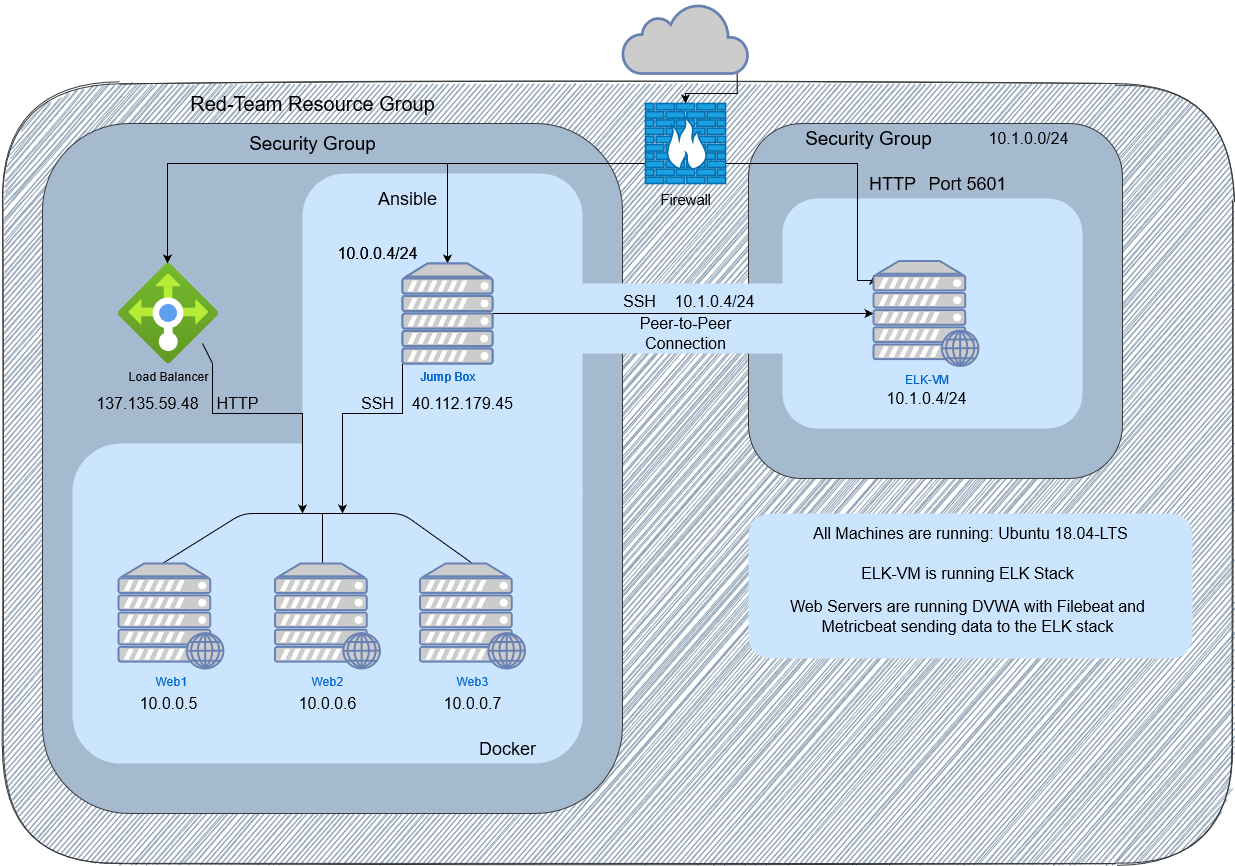

The diagram above was exported from draw.io. Its source (the exported page's mxGraphModel, read from the mxfile embedded in the PNG):
<mxGraphModel dx="2062" dy="1120" grid="1" gridSize="10" guides="1" tooltips="1" connect="1" arrows="1" fold="1" page="1" pageScale="1" pageWidth="850" pageHeight="1100" math="0" shadow="0">
  <root>
    <mxCell id="0" />
    <mxCell id="1" parent="0" />
    <mxCell id="172p8BspreosmCwLdSrn-4" value="" style="rounded=1;whiteSpace=wrap;html=1;strokeColor=#36393d;fillColor=#93A5B8;sketch=1;" parent="1" vertex="1">
      <mxGeometry x="60" y="90" width="1230" height="780" as="geometry" />
    </mxCell>
    <mxCell id="172p8BspreosmCwLdSrn-31" value="" style="rounded=1;whiteSpace=wrap;html=1;fontSize=16;strokeColor=#36393d;fillColor=#A5B9CF;" parent="1" vertex="1">
      <mxGeometry x="100" y="130" width="580" height="690" as="geometry" />
    </mxCell>
    <mxCell id="ZYWDt9HEFOjqhvHtKKLl-1" value="" style="rounded=1;whiteSpace=wrap;html=1;fontSize=16;strokeColor=#36393d;fillColor=#A5B9CF;" parent="1" vertex="1">
      <mxGeometry x="806" y="130" width="374" height="355" as="geometry" />
    </mxCell>
    <mxCell id="rL4BmjRP1hNiDz0-43pi-8" value="" style="rounded=1;whiteSpace=wrap;html=1;fontSize=18;fillColor=#CCE5FF;strokeColor=none;" parent="1" vertex="1">
      <mxGeometry x="610" y="290" width="260" height="70" as="geometry" />
    </mxCell>
    <mxCell id="rL4BmjRP1hNiDz0-43pi-6" value="" style="rounded=1;whiteSpace=wrap;html=1;fontSize=18;fillColor=#CCE5FF;strokeColor=none;" parent="1" vertex="1">
      <mxGeometry x="806" y="520" width="444" height="145" as="geometry" />
    </mxCell>
    <mxCell id="ZYWDt9HEFOjqhvHtKKLl-13" value="" style="rounded=1;whiteSpace=wrap;html=1;fontSize=18;fillColor=#CCE5FF;strokeColor=none;" parent="1" vertex="1">
      <mxGeometry x="840" y="205" width="300" height="230" as="geometry" />
    </mxCell>
    <mxCell id="172p8BspreosmCwLdSrn-45" value="" style="rounded=1;whiteSpace=wrap;html=1;fontSize=18;fillColor=#CCE5FF;strokeColor=none;" parent="1" vertex="1">
      <mxGeometry x="360" y="180" width="280" height="360" as="geometry" />
    </mxCell>
    <mxCell id="172p8BspreosmCwLdSrn-25" value="" style="rounded=1;whiteSpace=wrap;html=1;fontSize=16;fillColor=#cce5ff;dashed=1;dashPattern=1 4;strokeColor=none;" parent="1" vertex="1">
      <mxGeometry x="130" y="450" width="510" height="320" as="geometry" />
    </mxCell>
    <mxCell id="172p8BspreosmCwLdSrn-7" style="edgeStyle=orthogonalEdgeStyle;rounded=0;orthogonalLoop=1;jettySize=auto;html=1;exitX=0.91;exitY=0.5;exitDx=0;exitDy=0;exitPerimeter=0;entryX=0.5;entryY=0;entryDx=0;entryDy=0;entryPerimeter=0;" parent="1" source="172p8BspreosmCwLdSrn-1" target="172p8BspreosmCwLdSrn-2" edge="1">
      <mxGeometry relative="1" as="geometry" />
    </mxCell>
    <mxCell id="172p8BspreosmCwLdSrn-1" value="" style="html=1;outlineConnect=0;fillColor=#CCCCCC;strokeColor=#6881B3;gradientColor=none;gradientDirection=north;strokeWidth=2;shape=mxgraph.networks.cloud;fontColor=#ffffff;" parent="1" vertex="1">
      <mxGeometry x="680" y="10" width="126" height="70" as="geometry" />
    </mxCell>
    <mxCell id="172p8BspreosmCwLdSrn-14" style="edgeStyle=orthogonalEdgeStyle;rounded=0;orthogonalLoop=1;jettySize=auto;html=1;exitX=0;exitY=0.5;exitDx=0;exitDy=0;exitPerimeter=0;fontSize=16;" parent="1" source="172p8BspreosmCwLdSrn-2" target="172p8BspreosmCwLdSrn-9" edge="1">
      <mxGeometry relative="1" as="geometry">
        <Array as="points">
          <mxPoint x="703" y="170" />
          <mxPoint x="505" y="170" />
        </Array>
      </mxGeometry>
    </mxCell>
    <mxCell id="172p8BspreosmCwLdSrn-34" style="edgeStyle=orthogonalEdgeStyle;rounded=0;orthogonalLoop=1;jettySize=auto;html=1;fontSize=18;" parent="1" source="172p8BspreosmCwLdSrn-2" edge="1">
      <mxGeometry relative="1" as="geometry">
        <Array as="points">
          <mxPoint x="225" y="170" />
        </Array>
        <mxPoint x="225" y="270" as="targetPoint" />
      </mxGeometry>
    </mxCell>
    <mxCell id="ZYWDt9HEFOjqhvHtKKLl-12" style="edgeStyle=orthogonalEdgeStyle;rounded=0;orthogonalLoop=1;jettySize=auto;html=1;exitX=1;exitY=0.5;exitDx=0;exitDy=0;exitPerimeter=0;entryX=0;entryY=0.14;entryDx=0;entryDy=0;entryPerimeter=0;" parent="1" source="172p8BspreosmCwLdSrn-2" target="rL4BmjRP1hNiDz0-43pi-13" edge="1">
      <mxGeometry relative="1" as="geometry">
        <Array as="points">
          <mxPoint x="783" y="170" />
          <mxPoint x="915" y="170" />
          <mxPoint x="915" y="287" />
        </Array>
        <mxPoint x="915" y="270" as="targetPoint" />
      </mxGeometry>
    </mxCell>
    <mxCell id="172p8BspreosmCwLdSrn-2" value="Firewall" style="verticalAlign=top;verticalLabelPosition=bottom;labelPosition=center;align=center;html=1;outlineConnect=0;fillColor=#1ba1e2;strokeColor=#006EAF;gradientDirection=north;strokeWidth=2;shape=mxgraph.networks.firewall;fontColor=#050505;fontSize=15;" parent="1" vertex="1">
      <mxGeometry x="703" y="110" width="80" height="80" as="geometry" />
    </mxCell>
    <mxCell id="172p8BspreosmCwLdSrn-8" value="Red-Team Resource Group" style="text;html=1;align=center;verticalAlign=middle;resizable=0;points=[];autosize=1;fontSize=20;strokeWidth=3;" parent="1" vertex="1">
      <mxGeometry x="240" y="95" width="260" height="30" as="geometry" />
    </mxCell>
    <mxCell id="172p8BspreosmCwLdSrn-41" style="edgeStyle=orthogonalEdgeStyle;rounded=0;orthogonalLoop=1;jettySize=auto;html=1;exitX=0;exitY=1;exitDx=0;exitDy=0;exitPerimeter=0;fontSize=18;" parent="1" source="172p8BspreosmCwLdSrn-9" edge="1">
      <mxGeometry relative="1" as="geometry">
        <mxPoint x="400" y="520" as="targetPoint" />
        <Array as="points">
          <mxPoint x="460" y="420" />
          <mxPoint x="400" y="420" />
          <mxPoint x="400" y="520" />
        </Array>
      </mxGeometry>
    </mxCell>
    <mxCell id="172p8BspreosmCwLdSrn-9" value="Jump Box" style="fontColor=#0066CC;verticalAlign=top;verticalLabelPosition=bottom;labelPosition=center;align=center;html=1;outlineConnect=0;fillColor=#CCCCCC;strokeColor=#6881B3;gradientColor=none;gradientDirection=north;strokeWidth=2;shape=mxgraph.networks.server;" parent="1" vertex="1">
      <mxGeometry x="460" y="270" width="90" height="100" as="geometry" />
    </mxCell>
    <mxCell id="172p8BspreosmCwLdSrn-40" style="edgeStyle=orthogonalEdgeStyle;rounded=0;orthogonalLoop=1;jettySize=auto;html=1;fontSize=18;" parent="1" source="rL4BmjRP1hNiDz0-43pi-9" edge="1">
      <mxGeometry relative="1" as="geometry">
        <mxPoint x="360" y="520" as="targetPoint" />
        <Array as="points">
          <mxPoint x="270" y="420" />
          <mxPoint x="360" y="420" />
        </Array>
        <mxPoint x="270" y="370" as="sourcePoint" />
      </mxGeometry>
    </mxCell>
    <mxCell id="172p8BspreosmCwLdSrn-19" value="10.0.0.4/24" style="text;html=1;align=center;verticalAlign=middle;resizable=0;points=[];autosize=1;fontSize=16;" parent="1" vertex="1">
      <mxGeometry x="385" y="250" width="100" height="20" as="geometry" />
    </mxCell>
    <mxCell id="172p8BspreosmCwLdSrn-20" value="10.0.0.5" style="text;html=1;align=center;verticalAlign=middle;resizable=0;points=[];autosize=1;fontSize=16;" parent="1" vertex="1">
      <mxGeometry x="191" y="700" width="70" height="20" as="geometry" />
    </mxCell>
    <mxCell id="172p8BspreosmCwLdSrn-21" value="10.0.0.6" style="text;html=1;align=center;verticalAlign=middle;resizable=0;points=[];autosize=1;fontSize=16;" parent="1" vertex="1">
      <mxGeometry x="350" y="700" width="70" height="20" as="geometry" />
    </mxCell>
    <mxCell id="172p8BspreosmCwLdSrn-22" value="10.0.0.7" style="text;html=1;align=center;verticalAlign=middle;resizable=0;points=[];autosize=1;fontSize=16;" parent="1" vertex="1">
      <mxGeometry x="495" y="700" width="70" height="20" as="geometry" />
    </mxCell>
    <mxCell id="172p8BspreosmCwLdSrn-30" value="Ansible" style="text;html=1;align=center;verticalAlign=middle;resizable=0;points=[];autosize=1;fontSize=18;" parent="1" vertex="1">
      <mxGeometry x="430" y="190" width="70" height="30" as="geometry" />
    </mxCell>
    <mxCell id="172p8BspreosmCwLdSrn-32" value="Security Group" style="text;html=1;align=center;verticalAlign=middle;resizable=0;points=[];autosize=1;fontSize=19;" parent="1" vertex="1">
      <mxGeometry x="300" y="135" width="140" height="30" as="geometry" />
    </mxCell>
    <mxCell id="172p8BspreosmCwLdSrn-33" value="137.135.59.48" style="text;html=1;align=center;verticalAlign=middle;resizable=0;points=[];autosize=1;fontSize=16;" parent="1" vertex="1">
      <mxGeometry x="145" y="400" width="120" height="20" as="geometry" />
    </mxCell>
    <mxCell id="172p8BspreosmCwLdSrn-38" value="" style="endArrow=none;html=1;fontSize=18;exitX=0.5;exitY=0;exitDx=0;exitDy=0;exitPerimeter=0;entryX=0.5;entryY=0;entryDx=0;entryDy=0;entryPerimeter=0;" parent="1" edge="1">
      <mxGeometry width="50" height="50" relative="1" as="geometry">
        <mxPoint x="220" y="570" as="sourcePoint" />
        <mxPoint x="530" y="570" as="targetPoint" />
        <Array as="points">
          <mxPoint x="300" y="520" />
          <mxPoint x="460" y="520" />
        </Array>
      </mxGeometry>
    </mxCell>
    <mxCell id="172p8BspreosmCwLdSrn-39" value="" style="endArrow=none;html=1;fontSize=18;exitX=0.5;exitY=0;exitDx=0;exitDy=0;exitPerimeter=0;" parent="1" edge="1">
      <mxGeometry width="50" height="50" relative="1" as="geometry">
        <mxPoint x="380" y="570" as="sourcePoint" />
        <mxPoint x="380" y="520" as="targetPoint" />
      </mxGeometry>
    </mxCell>
    <mxCell id="172p8BspreosmCwLdSrn-42" value="SSH" style="text;html=1;align=center;verticalAlign=middle;resizable=0;points=[];autosize=1;fontSize=16;" parent="1" vertex="1">
      <mxGeometry x="410" y="400" width="50" height="20" as="geometry" />
    </mxCell>
    <mxCell id="172p8BspreosmCwLdSrn-43" value="HTTP" style="text;html=1;align=center;verticalAlign=middle;resizable=0;points=[];autosize=1;fontSize=16;" parent="1" vertex="1">
      <mxGeometry x="265" y="400" width="60" height="20" as="geometry" />
    </mxCell>
    <mxCell id="172p8BspreosmCwLdSrn-44" value="&lt;div class=&quot;fxc-copyablelabel-temp-element&quot; style=&quot;font-size: 16px;&quot;&gt;40.112.179.45&lt;/div&gt;" style="text;html=1;align=center;verticalAlign=middle;resizable=0;points=[];autosize=1;fontSize=16;" parent="1" vertex="1">
      <mxGeometry x="460" y="400" width="120" height="20" as="geometry" />
    </mxCell>
    <mxCell id="172p8BspreosmCwLdSrn-47" value="Docker" style="text;html=1;align=center;verticalAlign=middle;resizable=0;points=[];autosize=1;fontSize=18;" parent="1" vertex="1">
      <mxGeometry x="530" y="740" width="70" height="30" as="geometry" />
    </mxCell>
    <mxCell id="ZYWDt9HEFOjqhvHtKKLl-2" value="Security Group" style="text;html=1;align=center;verticalAlign=middle;resizable=0;points=[];autosize=1;fontSize=19;" parent="1" vertex="1">
      <mxGeometry x="856" y="130" width="140" height="30" as="geometry" />
    </mxCell>
    <mxCell id="ZYWDt9HEFOjqhvHtKKLl-8" style="edgeStyle=orthogonalEdgeStyle;rounded=0;orthogonalLoop=1;jettySize=auto;html=1;exitX=1;exitY=0.5;exitDx=0;exitDy=0;exitPerimeter=0;entryX=0;entryY=0.5;entryDx=0;entryDy=0;entryPerimeter=0;" parent="1" source="ZYWDt9HEFOjqhvHtKKLl-4" target="rL4BmjRP1hNiDz0-43pi-13" edge="1">
      <mxGeometry relative="1" as="geometry">
        <mxPoint x="870" y="320" as="targetPoint" />
      </mxGeometry>
    </mxCell>
    <mxCell id="ZYWDt9HEFOjqhvHtKKLl-4" value="Jump Box" style="fontColor=#0066CC;verticalAlign=top;verticalLabelPosition=bottom;labelPosition=center;align=center;html=1;outlineConnect=0;fillColor=#CCCCCC;strokeColor=#6881B3;gradientColor=none;gradientDirection=north;strokeWidth=2;shape=mxgraph.networks.server;" parent="1" vertex="1">
      <mxGeometry x="460" y="270" width="90" height="100" as="geometry" />
    </mxCell>
    <mxCell id="ZYWDt9HEFOjqhvHtKKLl-6" value="10.0.0.4/24" style="text;html=1;align=center;verticalAlign=middle;resizable=0;points=[];autosize=1;fontSize=16;" parent="1" vertex="1">
      <mxGeometry x="385" y="250" width="100" height="20" as="geometry" />
    </mxCell>
    <mxCell id="ZYWDt9HEFOjqhvHtKKLl-7" value="10.1.0.4/24" style="text;html=1;align=center;verticalAlign=middle;resizable=0;points=[];autosize=1;fontSize=16;" parent="1" vertex="1">
      <mxGeometry x="722" y="297.5" width="100" height="20" as="geometry" />
    </mxCell>
    <mxCell id="ZYWDt9HEFOjqhvHtKKLl-9" value="&lt;div style=&quot;font-size: 16px;&quot;&gt;Peer-to-Peer&lt;/div&gt;&lt;div style=&quot;font-size: 16px;&quot;&gt;Connection&lt;br style=&quot;font-size: 16px;&quot;&gt;&lt;/div&gt;" style="text;html=1;align=center;verticalAlign=middle;resizable=0;points=[];autosize=1;fontSize=16;" parent="1" vertex="1">
      <mxGeometry x="688" y="320" width="110" height="40" as="geometry" />
    </mxCell>
    <mxCell id="ZYWDt9HEFOjqhvHtKKLl-11" value="SSH" style="text;html=1;align=center;verticalAlign=middle;resizable=0;points=[];autosize=1;fontSize=16;" parent="1" vertex="1">
      <mxGeometry x="672" y="297.5" width="50" height="20" as="geometry" />
    </mxCell>
    <mxCell id="ZYWDt9HEFOjqhvHtKKLl-15" value="HTTP" style="text;html=1;align=center;verticalAlign=middle;resizable=0;points=[];autosize=1;fontSize=18;" parent="1" vertex="1">
      <mxGeometry x="920" y="175" width="60" height="30" as="geometry" />
    </mxCell>
    <mxCell id="ZYWDt9HEFOjqhvHtKKLl-17" value="Port 5601" style="text;html=1;align=center;verticalAlign=middle;resizable=0;points=[];autosize=1;fontSize=18;" parent="1" vertex="1">
      <mxGeometry x="980" y="175" width="90" height="30" as="geometry" />
    </mxCell>
    <mxCell id="ZYWDt9HEFOjqhvHtKKLl-18" value="10.1.0.0/24" style="text;html=1;align=center;verticalAlign=middle;resizable=0;points=[];autosize=1;fontSize=16;" parent="1" vertex="1">
      <mxGeometry x="1036" y="135" width="100" height="20" as="geometry" />
    </mxCell>
    <mxCell id="rL4BmjRP1hNiDz0-43pi-1" value="10.1.0.4/24" style="text;html=1;align=center;verticalAlign=middle;resizable=0;points=[];autosize=1;fontSize=16;" parent="1" vertex="1">
      <mxGeometry x="933.5" y="395" width="100" height="20" as="geometry" />
    </mxCell>
    <mxCell id="rL4BmjRP1hNiDz0-43pi-4" value="&lt;div style=&quot;font-size: 16px&quot;&gt;&lt;br style=&quot;font-size: 16px&quot;&gt;&lt;/div&gt;&lt;div class=&quot;ext-overview-property-value&quot; style=&quot;font-size: 16px&quot;&gt;All Machines are running: Ubuntu 18.04-LTS&lt;/div&gt;" style="text;html=1;align=center;verticalAlign=middle;resizable=0;points=[];autosize=1;fontSize=16;" parent="1" vertex="1">
      <mxGeometry x="863" y="510" width="330" height="40" as="geometry" />
    </mxCell>
    <mxCell id="rL4BmjRP1hNiDz0-43pi-9" value="&lt;span style=&quot;&quot;&gt;Load Balancer&lt;/span&gt;" style="aspect=fixed;html=1;points=[];align=center;image;fontSize=12;image=img/lib/azure2/networking/Load_Balancers.svg;sketch=1;fillColor=none;labelBackgroundColor=none;" parent="1" vertex="1">
      <mxGeometry x="176" y="270" width="100" height="100" as="geometry" />
    </mxCell>
    <mxCell id="rL4BmjRP1hNiDz0-43pi-10" value="" style="endArrow=none;html=1;fontSize=15;fontColor=#050505;" parent="1" edge="1">
      <mxGeometry width="50" height="50" relative="1" as="geometry">
        <mxPoint x="270" y="370" as="sourcePoint" />
        <mxPoint x="260" y="350" as="targetPoint" />
        <Array as="points">
          <mxPoint x="260" y="350" />
        </Array>
      </mxGeometry>
    </mxCell>
    <mxCell id="rL4BmjRP1hNiDz0-43pi-11" value="Web1" style="fontColor=#0066CC;verticalAlign=top;verticalLabelPosition=bottom;labelPosition=center;align=center;html=1;outlineConnect=0;fillColor=#CCCCCC;strokeColor=#6881B3;gradientColor=none;gradientDirection=north;strokeWidth=2;shape=mxgraph.networks.web_server;labelBackgroundColor=none;sketch=0;" parent="1" vertex="1">
      <mxGeometry x="176" y="570" width="105" height="105" as="geometry" />
    </mxCell>
    <mxCell id="rL4BmjRP1hNiDz0-43pi-12" value="Web2" style="fontColor=#0066CC;verticalAlign=top;verticalLabelPosition=bottom;labelPosition=center;align=center;html=1;outlineConnect=0;fillColor=#CCCCCC;strokeColor=#6881B3;gradientColor=none;gradientDirection=north;strokeWidth=2;shape=mxgraph.networks.web_server;labelBackgroundColor=none;sketch=0;" parent="1" vertex="1">
      <mxGeometry x="332.5" y="570" width="105" height="105" as="geometry" />
    </mxCell>
    <mxCell id="rL4BmjRP1hNiDz0-43pi-13" value="ELK-VM" style="fontColor=#0066CC;verticalAlign=top;verticalLabelPosition=bottom;labelPosition=center;align=center;html=1;outlineConnect=0;fillColor=#CCCCCC;strokeColor=#6881B3;gradientColor=none;gradientDirection=north;strokeWidth=2;shape=mxgraph.networks.web_server;labelBackgroundColor=none;sketch=0;" parent="1" vertex="1">
      <mxGeometry x="931" y="267.5" width="105" height="105" as="geometry" />
    </mxCell>
    <mxCell id="rL4BmjRP1hNiDz0-43pi-14" value="Web3" style="fontColor=#0066CC;verticalAlign=top;verticalLabelPosition=bottom;labelPosition=center;align=center;html=1;outlineConnect=0;fillColor=#CCCCCC;strokeColor=#6881B3;gradientColor=none;gradientDirection=north;strokeWidth=2;shape=mxgraph.networks.web_server;labelBackgroundColor=none;sketch=0;" parent="1" vertex="1">
      <mxGeometry x="477.5" y="570" width="105" height="105" as="geometry" />
    </mxCell>
    <mxCell id="_xyPk8vtDxvq-gUG0RJO-2" value="ELK-VM is running ELK Stack" style="text;html=1;align=center;verticalAlign=middle;resizable=0;points=[];autosize=1;fontSize=16;" vertex="1" parent="1">
      <mxGeometry x="910" y="570" width="230" height="20" as="geometry" />
    </mxCell>
    <mxCell id="_xyPk8vtDxvq-gUG0RJO-5" value="&lt;div&gt;Web Servers are running DVWA with Filebeat and&lt;/div&gt;&lt;div&gt;Metricbeat sending data to the ELK stack&lt;br&gt;&lt;/div&gt;" style="text;html=1;align=center;verticalAlign=middle;resizable=0;points=[];autosize=1;fontSize=16;" vertex="1" parent="1">
      <mxGeometry x="840" y="602.5" width="370" height="40" as="geometry" />
    </mxCell>
  </root>
</mxGraphModel>